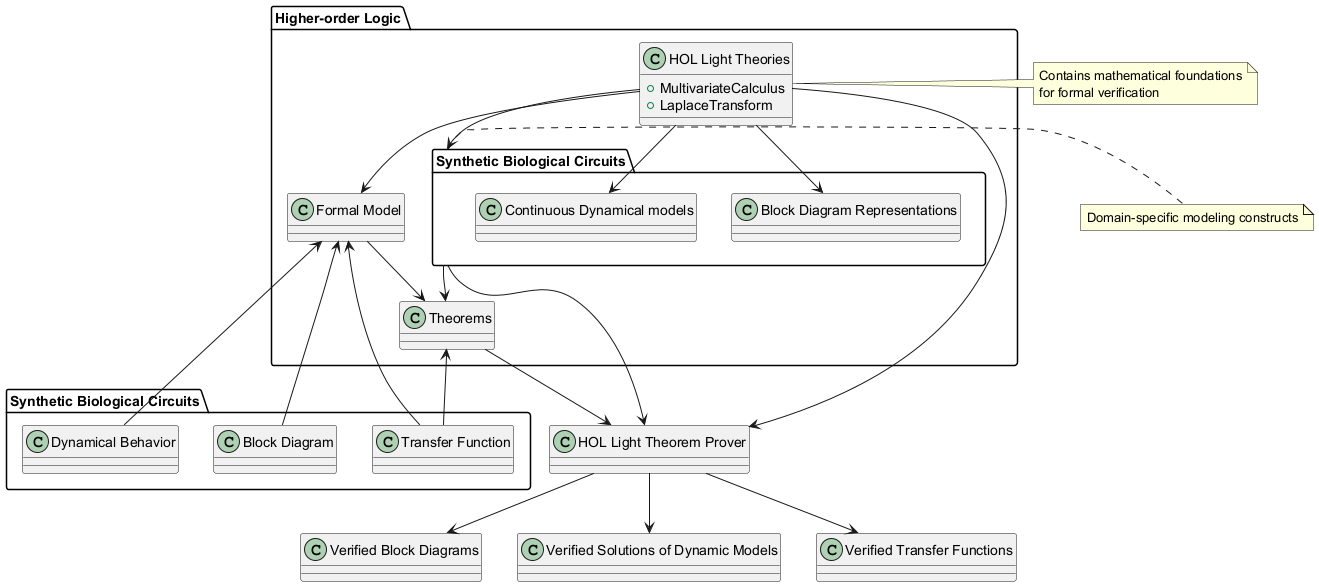

The diagram above was rendered by PlantUML. Its source (embedded in the PNG):
@startuml
package "Higher-order Logic" {
  class "HOL Light Theories" {
    +MultivariateCalculus
    +LaplaceTransform
  }
  
  package "Synthetic Biological Circuits" {
    class "Block Diagram Representations" {
    }
    
    class "Continuous Dynamical models" {
    }
  }
  
  class "Formal Model" {
  }
  
  class "Theorems" {
  }
}

package "Synthetic Biological Circuits" as SBC {
  class "Dynamical Behavior" {
  }
  
  class "Block Diagram" {
  }
  
  class "Transfer Function" {
  }
}

class "HOL Light Theorem Prover" {
}

class "Verified Block Diagrams" {
}

class "Verified Solutions of Dynamic Models" {
}

class "Verified Transfer Functions" {
}

"HOL Light Theories" --> "Synthetic Biological Circuits"
"HOL Light Theories" --> "Formal Model"
"HOL Light Theories" --> "Block Diagram Representations"
"HOL Light Theories" --> "Continuous Dynamical models"
"HOL Light Theories" --> "HOL Light Theorem Prover"

"Synthetic Biological Circuits" --> "Theorems"
"Synthetic Biological Circuits" --> "HOL Light Theorem Prover"

"Formal Model" --> "Theorems"
"Formal Model" <-- "Dynamical Behavior"
"Formal Model" <-- "Block Diagram"
"Formal Model" <-- "Transfer Function"

"Theorems" <-- "Transfer Function"
"Theorems" --> "HOL Light Theorem Prover"

"HOL Light Theorem Prover" --> "Verified Block Diagrams"
"HOL Light Theorem Prover" --> "Verified Solutions of Dynamic Models"
"HOL Light Theorem Prover" --> "Verified Transfer Functions"

note right of "HOL Light Theories"
  Contains mathematical foundations
  for formal verification
end note

note right of "Synthetic Biological Circuits"
  Domain-specific modeling constructs
end note
@enduml